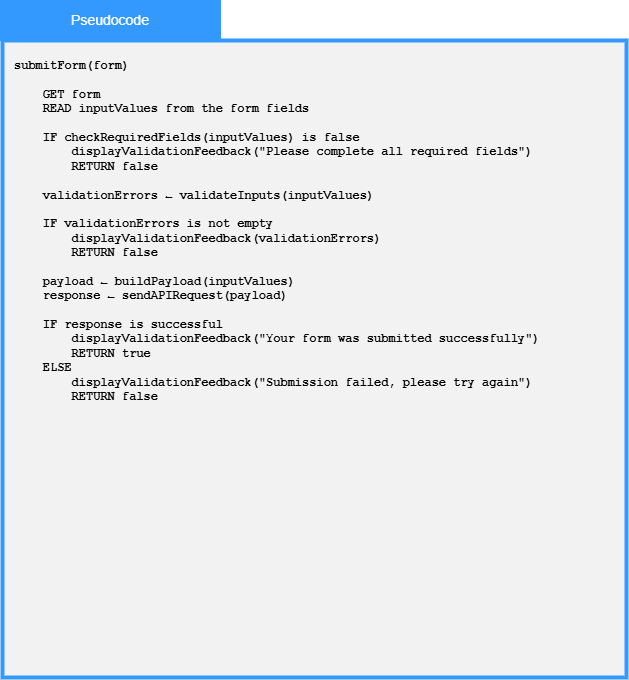

The diagram above was exported from draw.io. Its source (the exported page's mxGraphModel, read from the mxfile embedded in the PNG):
<mxGraphModel dx="1168" dy="704" grid="0" gridSize="10" guides="1" tooltips="1" connect="1" arrows="1" fold="1" page="1" pageScale="1" pageWidth="850" pageHeight="1100" math="0" shadow="0">
  <root>
    <mxCell id="0" />
    <mxCell id="1" parent="0" />
    <mxCell id="r7R1UU_idEqCuL72Va4--1" parent="1" style="whiteSpace=wrap;html=1;fillColor=#F2F2F2;strokeWidth=4;strokeColor=#3399FF;" value="" vertex="1">
      <mxGeometry height="637" width="624" x="117" y="130" as="geometry" />
    </mxCell>
    <mxCell id="r7R1UU_idEqCuL72Va4--2" parent="1" style="rounded=0;whiteSpace=wrap;html=1;strokeColor=#3399FF;fillColor=#3399FF;" value="&lt;font face=&quot;Arial&quot; style=&quot;color: rgb(255, 255, 255); font-size: 14px;&quot;&gt;Pseudocode&lt;/font&gt;" vertex="1">
      <mxGeometry height="40" width="220" x="115" y="90" as="geometry" />
    </mxCell>
    <mxCell id="r7R1UU_idEqCuL72Va4--4" parent="1" style="text;html=1;whiteSpace=wrap;strokeColor=none;fillColor=none;align=left;verticalAlign=middle;rounded=0;verticalAlign=top;" value="&lt;div style=&quot;&quot;&gt;&lt;div style=&quot;&quot;&gt;&lt;font face=&quot;Courier New&quot;&gt;&lt;b&gt;&lt;div style=&quot;&quot;&gt;submitForm(form)&lt;/div&gt;&lt;div style=&quot;&quot;&gt;&lt;br&gt;&lt;/div&gt;&lt;div style=&quot;&quot;&gt;&amp;nbsp; &amp;nbsp; GET form&lt;/div&gt;&lt;div style=&quot;&quot;&gt;&amp;nbsp; &amp;nbsp; READ inputValues from the form fields&lt;/div&gt;&lt;div style=&quot;&quot;&gt;&lt;br&gt;&lt;/div&gt;&lt;div style=&quot;&quot;&gt;&amp;nbsp; &amp;nbsp; IF checkRequiredFields(inputValues) is false&lt;/div&gt;&lt;div style=&quot;&quot;&gt;&amp;nbsp; &amp;nbsp; &amp;nbsp; &amp;nbsp; displayValidationFeedback(&quot;Please complete all required fields&quot;)&lt;/div&gt;&lt;div style=&quot;&quot;&gt;&amp;nbsp; &amp;nbsp; &amp;nbsp; &amp;nbsp; RETURN false&lt;/div&gt;&lt;div style=&quot;&quot;&gt;&lt;br&gt;&lt;/div&gt;&lt;div style=&quot;&quot;&gt;&amp;nbsp; &amp;nbsp; validationErrors ← validateInputs(inputValues)&lt;/div&gt;&lt;div style=&quot;&quot;&gt;&lt;br&gt;&lt;/div&gt;&lt;div style=&quot;&quot;&gt;&amp;nbsp; &amp;nbsp; IF validationErrors is not empty&lt;/div&gt;&lt;div style=&quot;&quot;&gt;&amp;nbsp; &amp;nbsp; &amp;nbsp; &amp;nbsp; displayValidationFeedback(validationErrors)&lt;/div&gt;&lt;div style=&quot;&quot;&gt;&amp;nbsp; &amp;nbsp; &amp;nbsp; &amp;nbsp; RETURN false&lt;/div&gt;&lt;div style=&quot;&quot;&gt;&lt;br&gt;&lt;/div&gt;&lt;div style=&quot;&quot;&gt;&amp;nbsp; &amp;nbsp; payload ← buildPayload(inputValues)&lt;/div&gt;&lt;div style=&quot;&quot;&gt;&amp;nbsp; &amp;nbsp; response ← sendAPIRequest(payload)&lt;/div&gt;&lt;div style=&quot;&quot;&gt;&lt;br&gt;&lt;/div&gt;&lt;div style=&quot;&quot;&gt;&amp;nbsp; &amp;nbsp; IF response is successful&lt;/div&gt;&lt;div style=&quot;&quot;&gt;&amp;nbsp; &amp;nbsp; &amp;nbsp; &amp;nbsp; displayValidationFeedback(&quot;Your form was submitted successfully&quot;)&lt;/div&gt;&lt;div style=&quot;&quot;&gt;&amp;nbsp; &amp;nbsp; &amp;nbsp; &amp;nbsp; RETURN true&lt;/div&gt;&lt;div style=&quot;&quot;&gt;&amp;nbsp; &amp;nbsp; ELSE&lt;/div&gt;&lt;div style=&quot;&quot;&gt;&amp;nbsp; &amp;nbsp; &amp;nbsp; &amp;nbsp; displayValidationFeedback(&quot;Submission failed, please try again&quot;)&lt;/div&gt;&lt;div style=&quot;&quot;&gt;&amp;nbsp; &amp;nbsp; &amp;nbsp; &amp;nbsp; RETURN false&lt;/div&gt;&lt;/b&gt;&lt;/font&gt;&lt;/div&gt;&lt;/div&gt;" vertex="1">
      <mxGeometry height="613" width="597" x="127" y="142" as="geometry" />
    </mxCell>
  </root>
</mxGraphModel>